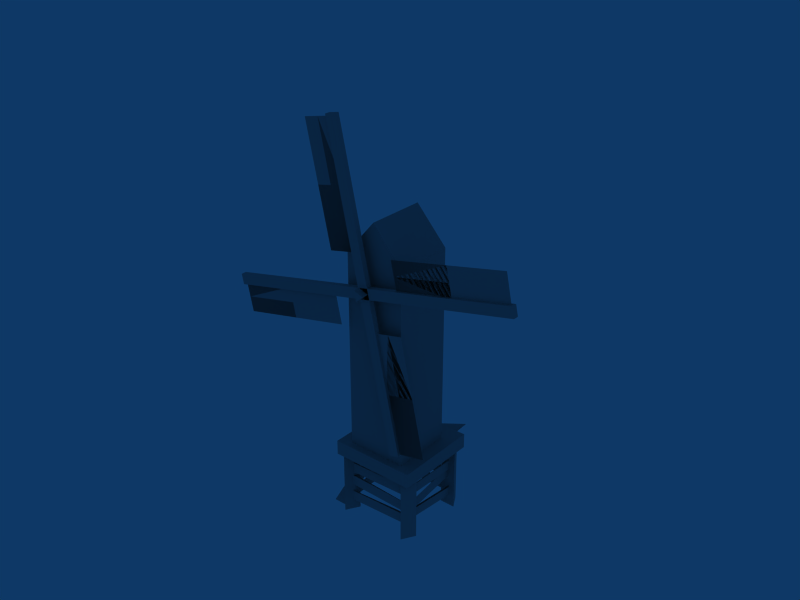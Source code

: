 # Source: windmill.blend  (saved by Blender 2.53.0; exported with 4.5.12 LTS)
import bpy
from mathutils import Matrix  # noqa: F401  (used for matrix-valued properties, if any)

bpy.ops.wm.read_factory_settings(use_empty=True)
scene = bpy.context.scene
scene.name = 'Scene'

# ---- collections
col_collection_1 = bpy.data.collections.new('Collection 1'); scene.collection.children.link(col_collection_1)

# ---- materials (node trees are filled in below, after node groups)
mat_mat1 = bpy.data.materials.new('mat1')
mat_mat1.alpha_threshold = 0.0
mat_mat1.diffuse_color = (0.6323, 0.6323, 0.6323, 1.0)
mat_mat1.specular_color = (0.5255, 0.5242, 0.5242)
mat_mat1.roughness = 0.5
mat_mat1.specular_intensity = 1.0
mat_mat1.line_color = (0.0, 0.0, 0.0, 1.0)

# ---- material node trees

# ---- world
world_world = bpy.data.worlds.new('World'); scene.world = world_world
world_world.color = (0.05656, 0.2208, 0.4)
world_world.use_sun_shadow = False
world_world.sun_shadow_jitter_overblur = 0.0
world_world.cycles.sampling_method = 'MANUAL'
world_world.cycles.sample_map_resolution = 256

# ---- meshes
me_windmill_old_002 = bpy.data.meshes.new('WINDMILL OLD.002')
me_windmill_old_002.from_pydata([(-80.17, -7.972, -7.035), (-20.57, -7.972, -14.3), (-7.086, -7.972, 80.28), (-14.16, -7.972, 20.77), (79.94, -7.972, 7.39), (20.45, -7.972, 14.65), (13.77, -7.972, -20.39), (6.695, -7.972, -79.9), (-18.72, -7.972, 0.8799), (-20.57, -7.972, -14.3), (-78.21, -7.972, 8.135), (-80.06, -7.972, -7.049), (1.032, -7.972, 18.96), (-14.16, -7.972, 20.77), (8.104, -7.972, 78.47), (-7.086, -7.972, 80.28), (79.94, -7.972, 7.39), (78.09, -7.972, -7.794), (20.45, -7.972, 14.65), (18.6, -7.972, -0.5383), (6.695, -7.972, -79.9), (-8.494, -7.972, -78.1), (13.77, -7.972, -20.39), (-1.423, -7.972, -18.59), (-79.01, -9.353, 12.28), (79.24, -9.353, -7.023), (-79.01, -6.685, 12.28), (79.24, -6.685, -7.023), (-79.66, -6.685, 7.016), (78.6, -6.685, -12.29), (-79.66, -9.353, 7.016), (78.6, -9.353, -12.29), (-12.41, -9.353, -78.82), (6.732, -9.353, 79.45), (-12.41, -6.685, -78.82), (6.732, -6.685, 79.45), (-7.145, -6.685, -79.46), (12.0, -6.685, 78.82), (-7.145, -9.353, -79.46), (12.0, -9.353, 78.82), (-2.775, -12.78, 0.3485), (2.119, -12.78, 2.43), (1.475, -12.78, -2.849), (-2.775, 12.78, 0.3485), (2.119, 12.78, 2.43), (1.475, 12.78, -2.849)], [], [(10, 0, 9, 8), (14, 2, 13, 12), (19, 17, 4, 5), (23, 21, 20, 6), (11, 10, 8, 9), (15, 14, 12, 13), (19, 18, 16, 17), (23, 22, 20, 21), (25, 31, 29, 27), (30, 24, 26, 28), (25, 24, 30, 31), (27, 26, 24, 25), (29, 28, 26, 27), (31, 30, 28, 29), (33, 39, 37, 35), (38, 32, 34, 36), (33, 32, 38, 39), (35, 34, 32, 33), (37, 36, 34, 35), (39, 38, 36, 37), (41, 40, 42), (43, 45, 42, 40), (44, 43, 40, 41), (45, 44, 41, 42)])
_uv = me_windmill_old_002.uv_layers.new(name='UVTex')
_uv.uv.foreach_set('vector', [0.773, 0.07453, 0.8832, 0.07372, 0.8832, 0.5064, 0.773, 0.5064, 0.7704, 0.0693, 0.8825, 0.06895, 0.8839, 0.5082, 0.7718, 0.5086, 0.8876, 0.07676, 0.8876, 0.5033, 0.7788, 0.5033, 0.7788, 0.07676, 0.8853, 0.06482, 0.8862, 0.5092, 0.769, 0.5078, 0.7681, 0.06348, 0.8811, 0.5068, 0.7685, 0.5068, 0.7685, 0.06603, 0.8811, 0.06603, 0.7753, 0.07646, 0.8837, 0.07639, 0.8839, 0.5011, 0.7755, 0.5011, 0.7685, 0.06605, 0.8811, 0.06605, 0.8811, 0.5068, 0.7685, 0.5068, 0.7711, 0.07091, 0.8835, 0.07091, 0.8835, 0.5117, 0.7711, 0.5117, 0.9379, 0.7795, 0.9626, 0.7795, 0.9626, 0.7922, 0.9379, 0.7922, 0.9626, 0.03408, 0.9379, 0.03408, 0.9379, 0.02183, 0.9626, 0.02183, 0.9379, 0.7795, 0.9379, 0.03408, 0.9626, 0.03408, 0.9626, 0.7795, 0.925, 0.7795, 0.925, 0.03408, 0.9379, 0.03408, 0.9379, 0.7795, 0.938, 0.7795, 0.938, 0.03403, 0.9628, 0.03403, 0.9628, 0.7795, 0.9626, 0.7795, 0.9626, 0.03408, 0.9748, 0.03408, 0.9748, 0.7795, 0.9379, 0.7795, 0.9626, 0.7795, 0.9626, 0.7922, 0.9379, 0.7922, 0.9626, 0.03408, 0.9379, 0.03408, 0.9379, 0.02183, 0.9626, 0.02183, 0.9379, 0.7795, 0.9379, 0.03408, 0.9626, 0.03408, 0.9626, 0.7795, 0.925, 0.7795, 0.925, 0.03408, 0.9379, 0.03408, 0.9379, 0.7795, 0.938, 0.7795, 0.938, 0.03403, 0.9628, 0.03403, 0.9628, 0.7795, 0.9626, 0.7795, 0.9626, 0.03408, 0.9748, 0.03408, 0.9748, 0.7795, 0.5992, 0.3568, 0.6616, 0.3568, 0.6304, 0.4109, 0.6616, 0.05691, 0.724, 0.05691, 0.724, 0.3568, 0.6616, 0.3568, 0.5992, 0.05691, 0.6616, 0.05691, 0.6616, 0.3568, 0.5992, 0.3568, 0.5368, 0.05691, 0.5992, 0.05691, 0.5992, 0.3568, 0.5368, 0.3568])
me_windmill_old_002.materials.append(mat_mat1)
me_windmill_old_002.use_remesh_preserve_volume = False
me_windmill_old_002.use_remesh_preserve_attributes = False
me_windmill_old_002.use_mirror_vertex_groups = False
me_windmill_old_002.update()
me_windmill = bpy.data.meshes.new('windmill')
me_windmill.from_pydata([(-13.18, 13.63, 37.56), (-13.19, -17.04, 37.56), (-13.11, 13.43, 142.0), (-13.19, -17.04, 141.5), (17.5, 13.62, 141.5), (17.48, -17.06, 141.5), (17.5, 13.62, 37.56), (17.48, -17.06, 37.56), (2.16, 12.81, 159.4), (2.144, -17.05, 159.4), (24.44, -20.94, 33.09), (24.44, 22.75, 33.09), (24.44, -20.94, 40.59), (24.44, 22.75, 40.59), (-19.25, -20.94, 40.59), (-19.72, 22.81, 39.81), (-19.25, -20.94, 33.09), (-19.25, 22.75, 33.09), (16.45, 15.54, 1.107), (24.38, 15.54, 1.107), (20.41, 22.41, 1.107), (16.45, 15.54, 39.23), (24.38, 15.54, 39.23), (20.41, 22.41, 39.23), (24.39, -14.01, 1.107), (16.46, -13.97, 1.107), (20.39, -20.86, 1.107), (24.39, -14.01, 39.23), (16.46, -13.97, 39.23), (20.39, -20.86, 39.23), (-11.26, -14.01, 1.107), (-19.2, -13.97, 1.107), (-15.26, -20.86, 1.107), (-11.26, -14.01, 39.23), (-19.2, -13.97, 39.23), (-15.26, -20.86, 39.23), (-19.21, 15.54, 1.107), (-11.27, 15.54, 1.107), (-15.24, 22.41, 1.107), (-19.21, 15.54, 39.23), (-11.27, 15.54, 39.23), (-15.24, 22.41, 39.23), (19.97, -15.62, 12.65), (19.97, 18.19, 17.66), (19.97, -16.4, 17.94), (19.97, 17.41, 22.94), (18.71, -16.19, 7.367), (21.17, 17.89, 6.593), (19.16, -16.1, 12.69), (21.62, 17.98, 11.91), (-14.6, -16.17, 23.13), (-14.13, 18.0, 23.43), (-14.62, -16.22, 28.47), (-14.15, 17.96, 28.77), (-14.2, -16.19, 15.09), (-14.56, 17.99, 15.16), (-14.19, -16.2, 20.43), (-14.55, 17.98, 20.5), (-14.58, -16.01, 5.958), (-14.16, 18.11, 7.992), (-14.6, -16.32, 11.29), (-14.18, 17.79, 13.32), (20.29, 18.15, 23.28), (-13.89, 18.15, 23.28), (20.29, 18.15, 28.62), (-13.89, 18.15, 28.62), (20.29, 18.15, 15.13), (-13.89, 18.15, 15.13), (20.29, 18.15, 20.47), (-13.89, 18.15, 20.47), (20.29, 18.15, 6.97), (-13.89, 18.15, 6.97), (20.29, 18.15, 12.31), (-13.89, 18.15, 12.31), (20.38, -16.2, 24.0), (-13.76, -16.2, 22.57), (20.16, -16.2, 29.34), (-13.99, -16.2, 27.9), (20.16, -16.22, 14.39), (-13.99, -16.05, 15.87), (20.39, -16.35, 19.73), (-13.76, -16.17, 21.2), (20.41, -16.04, 7.889), (-13.72, -16.41, 6.059), (20.12, -15.98, 13.22), (-14.01, -16.36, 11.39), (19.88, 22.61, 40.5), (20.28, 29.64, 41.29), (-18.47, 22.61, 25.83), (-18.47, 29.74, 25.83), (-25.57, 22.61, 25.83), (-25.78, 29.93, 25.23), (-18.47, -16.85, 0.2957), (-25.57, -16.85, 0.2957), (19.95, 22.65, 40.4), (20.28, 29.64, 41.25), (20.92, 18.12, 27.39), (22.05, -15.95, 29.84), (20.81, 17.73, 22.06), (21.94, -16.34, 24.52), (21.66, -16.34, 24.52), (21.69, -15.95, 29.84), (19.9, -15.94, 17.52), (19.99, 17.72, 23.45), (19.9, -15.02, 12.26), (19.99, 18.65, 18.19), (18.32, -16.07, 12.76), (20.59, 18.02, 11.84), (18.77, -16.24, 7.443), (21.04, 17.85, 6.519), (20.11, -16.78, 12.92), (-14.05, -17.01, 11.69), (20.3, -16.71, 7.58), (-13.86, -16.94, 6.354), (-13.76, -16.17, 21.2), (20.39, -16.35, 19.73), (-13.99, -16.05, 15.87), (20.16, -16.22, 14.39), (-13.96, -16.88, 15.59), (20.21, -16.81, 14.66), (-13.81, -16.76, 20.93), (20.35, -16.69, 20.0), (20.19, -16.54, 29.21), (-13.97, -16.52, 28.03), (20.37, -16.54, 23.88), (-13.79, -16.52, 22.69), (20.29, 17.82, 28.62), (-13.89, 17.89, 28.62), (20.29, 17.82, 23.28), (-13.89, 17.89, 23.28), (20.29, 17.95, 20.47), (-13.89, 17.96, 20.47), (20.29, 17.95, 15.13), (-13.89, 17.96, 15.13), (20.29, 17.74, 12.31), (-13.89, 17.79, 12.31), (20.29, 17.74, 6.97), (-13.89, 17.79, 6.97), (-14.75, -16.17, 28.86), (-14.49, 18.0, 28.56), (-14.77, -16.22, 23.52), (-14.51, 17.96, 23.22), (-14.9, -16.19, 20.5), (-14.54, 17.99, 20.43), (-14.89, -16.2, 15.16), (-14.53, 17.98, 15.09), (-14.82, -16.31, 11.41), (-14.77, 17.82, 13.2), (-14.83, -16.03, 6.076), (-14.78, 18.1, 7.871)], [], [(0, 1, 3, 2), (4, 5, 7, 6), (1, 7, 5, 3), (6, 0, 2, 4), (2, 3, 9, 8), (3, 5, 9), (5, 4, 8, 9), (4, 2, 8), (10, 11, 13, 12), (12, 13, 15, 14), (14, 15, 17, 16), (11, 17, 15, 13), (16, 10, 12, 14), (18, 19, 22, 21), (19, 20, 23, 22), (20, 18, 21, 23), (22, 23, 21), (24, 25, 28, 27), (25, 26, 29, 28), (26, 24, 27, 29), (28, 29, 27), (30, 31, 34, 33), (31, 32, 35, 34), (32, 30, 33, 35), (34, 35, 33), (36, 37, 40, 39), (37, 38, 41, 40), (38, 36, 39, 41), (40, 41, 39), (42, 43, 45, 44), (46, 47, 49, 48), (50, 51, 53, 52), (54, 55, 57, 56), (58, 59, 61, 60), (62, 63, 65, 64), (66, 67, 69, 68), (70, 71, 73, 72), (74, 75, 77, 76), (78, 79, 81, 80), (82, 83, 85, 84), (86, 87, 89, 88), (88, 89, 91, 90), (88, 90, 93, 92), (88, 89, 95, 94), (99, 98, 96, 97), (96, 98, 100, 101), (105, 104, 102, 103), (109, 108, 106, 107), (113, 112, 110, 111), (117, 116, 114, 115), (118, 119, 121, 120), (125, 124, 122, 123), (129, 128, 126, 127), (133, 132, 130, 131), (137, 136, 134, 135), (141, 140, 138, 139), (145, 144, 142, 143), (149, 148, 146, 147)])
_uv = me_windmill.uv_layers.new(name='UVTex')
_uv.uv.foreach_set('vector', [0.3251, 0.01984, 0.4752, 0.01984, 0.4752, 0.5289, 0.3251, 0.5289, 0.1749, 0.5289, 0.02453, 0.5289, 0.02453, 0.01984, 0.1749, 0.01984, 0.1752, 0.1332, 0.3253, 0.1332, 0.3253, 0.5289, 0.1752, 0.5289, 0.1749, 0.01984, 0.3251, 0.01984, 0.3251, 0.5289, 0.1749, 0.5289, 0.1262, 0.8334, 0.1262, 0.6571, 0.2618, 0.6571, 0.2618, 0.8334, 0.1752, 0.5289, 0.3253, 0.5289, 0.2501, 0.6166, 0.3973, 0.6571, 0.3973, 0.8334, 0.2618, 0.8334, 0.2618, 0.6571, 0.1749, 0.5289, 0.3251, 0.5289, 0.2501, 0.6166, 0.6022, 0.638, 0.8466, 0.638, 0.8466, 0.68, 0.6022, 0.68, 0.6022, 0.68, 0.8466, 0.68, 0.8466, 0.9244, 0.6022, 0.9244, 0.6022, 0.9244, 0.8466, 0.9244, 0.8466, 0.9664, 0.6022, 0.9664, 0.8886, 0.68, 0.8886, 0.9244, 0.8466, 0.9244, 0.8466, 0.68, 0.5602, 0.9244, 0.5602, 0.68, 0.6022, 0.68, 0.6022, 0.9244, 0.5368, 0.05691, 0.5992, 0.05691, 0.5992, 0.3568, 0.5368, 0.3568, 0.5992, 0.05691, 0.6616, 0.05691, 0.6616, 0.3568, 0.5992, 0.3568, 0.6616, 0.05691, 0.724, 0.05691, 0.724, 0.3568, 0.6616, 0.3568, 0.5992, 0.3568, 0.6616, 0.3568, 0.6304, 0.4109, 0.5368, 0.05691, 0.5992, 0.05691, 0.5992, 0.3568, 0.5368, 0.3568, 0.5992, 0.05691, 0.6616, 0.05691, 0.6616, 0.3568, 0.5992, 0.3568, 0.6616, 0.05691, 0.724, 0.05691, 0.724, 0.3568, 0.6616, 0.3568, 0.5992, 0.3568, 0.6616, 0.3568, 0.6304, 0.4109, 0.5368, 0.05691, 0.5992, 0.05691, 0.5992, 0.3568, 0.5368, 0.3568, 0.5992, 0.05691, 0.6616, 0.05691, 0.6616, 0.3568, 0.5992, 0.3568, 0.6616, 0.05691, 0.724, 0.05691, 0.724, 0.3568, 0.6616, 0.3568, 0.5992, 0.3568, 0.6616, 0.3568, 0.6304, 0.4109, 0.5368, 0.05691, 0.5992, 0.05691, 0.5992, 0.3568, 0.5368, 0.3568, 0.5992, 0.05691, 0.6616, 0.05691, 0.6616, 0.3568, 0.5992, 0.3568, 0.6616, 0.05691, 0.724, 0.05691, 0.724, 0.3568, 0.6616, 0.3568, 0.5992, 0.3568, 0.6616, 0.3568, 0.6304, 0.4109, 0.4537, 0.8778, 0.4537, 0.5808, 0.5004, 0.5808, 0.5004, 0.8778, 0.4539, 0.8779, 0.4539, 0.5809, 0.5005, 0.5809, 0.5005, 0.8779, 0.454, 0.8779, 0.454, 0.5808, 0.5005, 0.5808, 0.5005, 0.8779, 0.4541, 0.8778, 0.4541, 0.5808, 0.5005, 0.5808, 0.5005, 0.8778, 0.454, 0.8779, 0.454, 0.5809, 0.5005, 0.5809, 0.5005, 0.8779, 0.4537, 0.8779, 0.4537, 0.5808, 0.5004, 0.5808, 0.5004, 0.8779, 0.4538, 0.8778, 0.4538, 0.5807, 0.5005, 0.5807, 0.5005, 0.8778, 0.5005, 0.5808, 0.5005, 0.8779, 0.4544, 0.8779, 0.4544, 0.5808, 0.5004, 0.5809, 0.5004, 0.8779, 0.4536, 0.8779, 0.4536, 0.5809, 0.4537, 0.8778, 0.4537, 0.5807, 0.5004, 0.5807, 0.5004, 0.8778, 0.454, 0.8778, 0.454, 0.5807, 0.5005, 0.5807, 0.5005, 0.8778, 0.4066, 0.927, 0.4066, 0.9844, 0.07603, 0.9844, 0.07603, 0.927, 0.07603, 0.927, 0.07603, 0.9844, 0.01889, 0.9844, 0.01889, 0.927, 0.07603, 0.927, 0.01889, 0.927, 0.01889, 0.5486, 0.07603, 0.5486, 0.4012, 0.9853, 0.4012, 0.9289, 0.0715, 0.9295, 0.07633, 0.985, 0.4545, 0.8779, 0.4545, 0.5808, 0.5005, 0.5808, 0.5005, 0.8779, 0.4587, 0.5966, 0.502, 0.5966, 0.5022, 0.8731, 0.459, 0.8731, 0.4537, 0.8778, 0.4537, 0.5808, 0.5004, 0.5808, 0.5004, 0.8778, 0.4539, 0.8779, 0.4539, 0.5809, 0.5005, 0.5809, 0.5005, 0.8779, 0.454, 0.8778, 0.454, 0.5807, 0.5005, 0.5807, 0.5005, 0.8778, 0.4537, 0.8778, 0.4537, 0.5807, 0.5004, 0.5807, 0.5004, 0.8778, 0.4537, 0.8778, 0.4537, 0.5807, 0.5004, 0.5807, 0.5004, 0.8778, 0.5004, 0.5809, 0.5004, 0.8779, 0.4536, 0.8779, 0.4536, 0.5809, 0.4537, 0.8779, 0.4537, 0.5808, 0.5004, 0.5808, 0.5004, 0.8779, 0.4538, 0.8778, 0.4538, 0.5807, 0.5005, 0.5807, 0.5005, 0.8778, 0.5005, 0.5808, 0.5005, 0.8779, 0.4544, 0.8779, 0.4544, 0.5808, 0.454, 0.8779, 0.454, 0.5808, 0.5005, 0.5808, 0.5005, 0.8779, 0.4541, 0.8778, 0.4541, 0.5808, 0.5005, 0.5808, 0.5005, 0.8778, 0.454, 0.8779, 0.454, 0.5809, 0.5005, 0.5809, 0.5005, 0.8779])
me_windmill.materials.append(mat_mat1)
me_windmill.use_remesh_preserve_volume = False
me_windmill.use_remesh_preserve_attributes = False
me_windmill.use_mirror_vertex_groups = False
me_windmill.update()

# ---- objects
ob_wings = bpy.data.objects.new('wings', me_windmill_old_002)
ob_windmill = bpy.data.objects.new('windmill', me_windmill)

# ---- transforms, parenting, visibility, modifiers, constraints
ob_wings.location = (1.11, -13.84, 127.4)
ob_wings.rotation_euler = (-2.777e-08, 2.805, -3.082e-08)
ob_wings.lock_rotations_4d = False
ob_wings.empty_display_type = 'ARROWS'
ob_wings.lineart.crease_threshold = 0.0
ob_windmill.location = (0.0, 0.0, 0.0)
ob_windmill.lock_rotations_4d = False
ob_windmill.empty_display_type = 'ARROWS'
ob_windmill.lineart.crease_threshold = 0.0

# ---- collection membership
col_collection_1.objects.link(ob_wings)
col_collection_1.objects.link(ob_windmill)

# ---- scene / render settings (as saved in the file)
scene.frame_start = 1; scene.frame_end = 120; scene.frame_set(42)
scene.render.engine = 'BLENDER_EEVEE_NEXT'
scene.render.image_settings.file_format = 'JPEG'
scene.render.image_settings.color_mode = 'RGB'
scene.render.image_settings.compression = 90
scene.render.resolution_x = 800
scene.render.resolution_y = 600
scene.render.pixel_aspect_x = 100.0
scene.render.pixel_aspect_y = 100.0
scene.render.fps = 25
scene.render.dither_intensity = 0.0
scene.render.use_compositing = False
scene.render.use_sequencer = False
scene.render.bake_margin = 2
scene.render.bake_bias = 0.0
scene.render.use_stamp_time = False
scene.render.use_stamp_date = False
scene.render.use_stamp_frame = False
scene.render.use_stamp_camera = False
scene.render.use_stamp_scene = False
scene.render.use_stamp_filename = False
scene.render.use_stamp_render_time = False
scene.render.stamp_font_size = 0
scene.cycles.use_denoising = False
scene.cycles.samples = 10
scene.cycles.sampling_pattern = 'TABULATED_SOBOL'
scene.cycles.light_sampling_threshold = 0.0
scene.cycles.use_adaptive_sampling = False
scene.cycles.use_light_tree = False
scene.cycles.blur_glossy = 0.0
scene.cycles.volume_bounces = 1
scene.cycles.pixel_filter_type = 'GAUSSIAN'
scene.cycles.sample_clamp_indirect = 0.0
scene.view_settings.view_transform = 'Raw'
bpy.context.view_layer.update()

# ---- added for rendering (the .blend has no active camera): camera
cam_auto = bpy.data.cameras.new('AutoCamera')
cam_auto.lens = 50.0
cam_auto.sensor_width = 36.0
cam_auto.clip_end = 5064.04
ob_auto_camera = bpy.data.objects.new('AutoCamera', cam_auto)
scene.collection.objects.link(ob_auto_camera)
ob_auto_camera.location = (289.829, -344.607, 345.64)
ob_auto_camera.rotation_euler = (1.09748, -7.21219e-08, 0.694738)
scene.camera = ob_auto_camera
bpy.context.view_layer.update()

